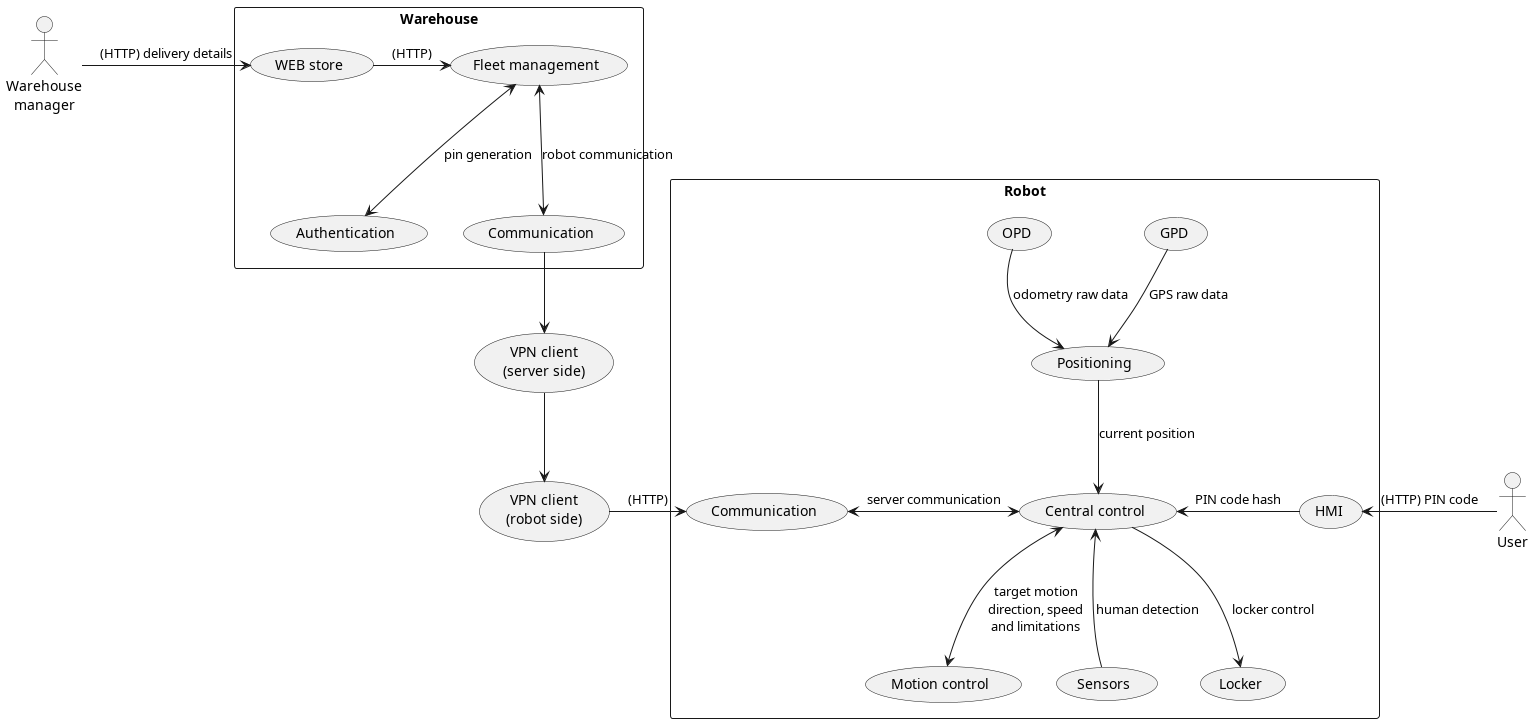

The diagram above was rendered by PlantUML. Its source (embedded in the PNG):
@startuml

actor User as U

usecase "VPN client\n(server side)" as VPNC0 
usecase "VPN client\n(robot side)" as VPNC1 

actor "Warehouse\n  manager" as W


rectangle Warehouse {
    usecase "WEB store" as WS
    W -> WS: (HTTP) delivery details

    usecase "Fleet management" as FMS 
    usecase "Authentication" as AS
    usecase "Communication" as CS_SRV

    WS -> FMS: (HTTP)

    FMS <-down-> AS: pin generation
    FMS <-down-> CS_SRV: robot communication

    CS_SRV --> VPNC0
}

VPNC0 --> VPNC1

rectangle Robot {
    usecase "Communication" as CS
    usecase "Motion control" as MCU 
    usecase "GPD" as GPD 
    usecase "OPD" as OPD 
    usecase "Positioning" as PU 
    usecase "Sensors" as SU 
    usecase "Locker" as LU 
    usecase "HMI" as HMI 
    usecase "Central control" as CCU 

    VPNC1 -> CS: (HTTP)

    CCU <-left-> CS: server communication
    CCU <--> MCU: target motion\ndirection, speed\nand limitations

    SU -up-> CCU: human detection
    CCU -down-> LU: locker control
    HMI -left->  CCU: PIN code hash

    PU -down-> CCU: current position
    GPD -down-> PU: GPS raw data
    OPD -down-> PU: odometry raw data

    U -> HMI: (HTTP) PIN code
}

@enduml